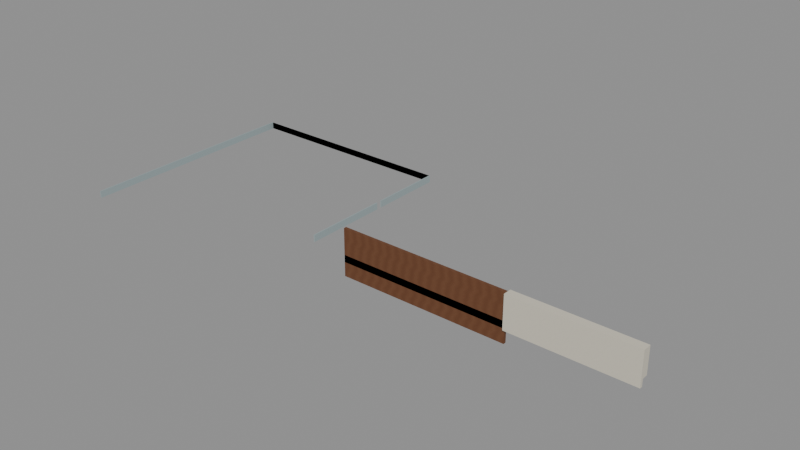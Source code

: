 # Source: D04StarboardAftCommonsEnclosure_r001.blend  (saved by Blender 4.3.34; exported with 4.5.12 LTS)
import bpy
from mathutils import Matrix  # noqa: F401  (used for matrix-valued properties, if any)

bpy.ops.wm.read_factory_settings(use_empty=True)
scene = bpy.context.scene
scene.name = 'Scene'

# ---- images (referenced by path relative to the original .blend; pixels are not part of the script)
import os
ASSET_DIR = os.environ.get("B2B_ASSET_DIR", "")  # directory of the original .blend (textures are referenced by path, not embedded)
HERE = os.path.dirname(os.path.abspath(__file__))  # packed textures are extracted next to this script under _unpacked/

def load_image(name, relpath, width, height, colorspace="sRGB"):
    """Load a texture the original file referenced (path relative to the .blend, or extracted next to this script)."""
    p = next((c for c in (os.path.join(HERE, relpath), os.path.join(ASSET_DIR, relpath)) if relpath and os.path.exists(c)), "")
    if p:
        img = bpy.data.images.load(p, check_existing=True)
        img.name = name
    else:  # same state as the original file: an image datablock whose file is absent (Cycles renders it pink)
        img = bpy.data.images.new(name, width, height)
        img.source = "FILE"
        img.filepath = "//" + (relpath or name)
    img.colorspace_settings.name = colorspace
    return img
img_ast_lib_011_warm_walnut_png = load_image('AST-LIB-011_warm_walnut.png', '_unpacked/AST-LIB-011_warm_walnut.6751f03b.png', 256, 256, 'sRGB')
img_ast_lib_011_ivory_enamel_png = load_image('AST-LIB-011_ivory_enamel.png', '_unpacked/AST-LIB-011_ivory_enamel.6871abcc.png', 256, 256, 'sRGB')

# ---- materials (node trees are filled in below, after node groups)
mat_d04homes_warm_walnut = bpy.data.materials.new('D04Homes_warm_walnut')
mat_d04homes_warm_walnut.diffuse_color = (0.25, 0.12, 0.065, 1.0)
mat_d04homes_ivory_enamel = bpy.data.materials.new('D04Homes_ivory_enamel')
mat_d04homes_ivory_enamel.diffuse_color = (0.78, 0.73, 0.63, 1.0)
mat_d04homes_staff_panel = bpy.data.materials.new('D04Homes_staff_panel')
mat_d04homes_staff_panel.diffuse_color = (0.32, 0.39, 0.4, 1.0)

# ---- material node trees
mat_d04homes_warm_walnut.use_nodes = True; mat_d04homes_warm_walnut.node_tree.nodes.clear()
_N = mat_d04homes_warm_walnut.node_tree.nodes; _L = mat_d04homes_warm_walnut.node_tree.links
n0 = _N.new('ShaderNodeBsdfPrincipled'); n0.name = 'Principled BSDF'; n0.location = (10, 300)
n0.inputs[2].default_value = 0.7
n1 = _N.new('ShaderNodeOutputMaterial'); n1.name = 'Material Output'; n1.location = (300, 300)
n2 = _N.new('ShaderNodeTexImage'); n2.name = 'Image Texture'; n2.location = (0, 0)
n2.image = img_ast_lib_011_warm_walnut_png
n2.interpolation = 'Closest'
_L.new(n0.outputs[0], n1.inputs[0])
_L.new(n2.outputs[0], n0.inputs[0])
n1.is_active_output = True
mat_d04homes_ivory_enamel.use_nodes = True; mat_d04homes_ivory_enamel.node_tree.nodes.clear()
_N = mat_d04homes_ivory_enamel.node_tree.nodes; _L = mat_d04homes_ivory_enamel.node_tree.links
n0 = _N.new('ShaderNodeBsdfPrincipled'); n0.name = 'Principled BSDF'; n0.location = (10, 300)
n0.inputs[2].default_value = 0.7
n1 = _N.new('ShaderNodeOutputMaterial'); n1.name = 'Material Output'; n1.location = (300, 300)
n2 = _N.new('ShaderNodeTexImage'); n2.name = 'Image Texture'; n2.location = (0, 0)
n2.image = img_ast_lib_011_ivory_enamel_png
n2.interpolation = 'Closest'
_L.new(n0.outputs[0], n1.inputs[0])
_L.new(n2.outputs[0], n0.inputs[0])
n1.is_active_output = True
mat_d04homes_staff_panel.use_nodes = True; mat_d04homes_staff_panel.node_tree.nodes.clear()
_N = mat_d04homes_staff_panel.node_tree.nodes; _L = mat_d04homes_staff_panel.node_tree.links
n0 = _N.new('ShaderNodeBsdfPrincipled'); n0.name = 'Principled BSDF'; n0.location = (10, 300)
n0.inputs[0].default_value = (0.32, 0.39, 0.4, 1.0)
n0.inputs[2].default_value = 0.7
n1 = _N.new('ShaderNodeOutputMaterial'); n1.name = 'Material Output'; n1.location = (300, 300)
_L.new(n0.outputs[0], n1.inputs[0])
n1.is_active_output = True

# ---- meshes
me_sae_fitted_0_0 = bpy.data.meshes.new('SAE_Fitted_0_0')
me_sae_fitted_0_0.from_pydata([(73.2, -363.0, 18.8), (73.2, -363.1, 18.8), (79.2, -363.1, 18.8), (73.2, -363.0, 19.3), (73.2, -363.1, 19.3), (79.2, -363.1, 19.3)], [], [(2, 1, 0), (3, 4, 5), (0, 1, 4, 3), (1, 2, 5, 4), (2, 0, 3, 5)])
_uv = me_sae_fitted_0_0.uv_layers.new(name='SourceScaleWorldProjection')
_uv.uv.foreach_set('vector', [79.2, -363.1, 73.2, -363.1, 73.2, -363.0, 73.2, -363.0, 73.2, -363.1, 79.2, -363.1, -363.0, 18.8, -363.1, 18.8, -363.1, 19.3, -363.0, 19.3, 73.2, 18.8, 79.2, 18.8, 79.2, 19.3, 73.2, 19.3, 79.2, 18.8, 73.2, 18.8, 73.2, 19.3, 79.2, 19.3])
me_sae_fitted_0_0.materials.append(mat_d04homes_warm_walnut)
me_sae_fitted_0_0.update()
me_sae_fitted_0_1 = bpy.data.meshes.new('SAE_Fitted_0_1')
me_sae_fitted_0_1.from_pydata([(79.2, -363.1, 18.8), (79.2, -363.0, 18.8), (73.2, -363.0, 18.8), (79.2, -363.1, 19.3), (79.2, -363.0, 19.3), (73.2, -363.0, 19.3)], [], [(2, 1, 0), (3, 4, 5), (0, 1, 4, 3), (1, 2, 5, 4), (2, 0, 3, 5)])
_uv = me_sae_fitted_0_1.uv_layers.new(name='SourceScaleWorldProjection')
_uv.uv.foreach_set('vector', [73.2, -363.0, 79.2, -363.0, 79.2, -363.1, 79.2, -363.1, 79.2, -363.0, 73.2, -363.0, -363.1, 18.8, -363.0, 18.8, -363.0, 19.3, -363.1, 19.3, 79.2, 18.8, 73.2, 18.8, 73.2, 19.3, 79.2, 19.3, 73.2, 18.8, 79.2, 18.8, 79.2, 19.3, 73.2, 19.3])
me_sae_fitted_0_1.materials.append(mat_d04homes_warm_walnut)
me_sae_fitted_0_1.update()
me_sae_fitted_0_2 = bpy.data.meshes.new('SAE_Fitted_0_2')
me_sae_fitted_0_2.from_pydata([(76.8, -363.1, 19.3), (79.2, -363.1, 19.3), (79.2, -363.1, 19.3), (76.8, -363.1, 19.55), (79.2, -363.1, 19.55), (79.2, -363.1, 19.55)], [], [(2, 1, 0), (3, 4, 5), (0, 1, 4, 3), (1, 2, 5, 4), (2, 0, 3, 5)])
_uv = me_sae_fitted_0_2.uv_layers.new(name='SourceScaleWorldProjection')
_uv.uv.foreach_set('vector', [79.2, -363.1, 79.2, -363.1, 76.8, -363.1, 76.8, -363.1, 79.2, -363.1, 79.2, -363.1, 76.8, 19.3, 79.2, 19.3, 79.2, 19.55, 76.8, 19.55, -363.1, 19.3, -363.1, 19.3, -363.1, 19.55, -363.1, 19.55, 79.2, 19.3, 76.8, 19.3, 76.8, 19.55, 79.2, 19.55])
me_sae_fitted_0_2.materials.append(mat_d04homes_warm_walnut)
me_sae_fitted_0_2.update()
me_sae_fitted_0_3 = bpy.data.meshes.new('SAE_Fitted_0_3')
me_sae_fitted_0_3.from_pydata([(76.8, -363.1, 19.3), (76.8, -363.0, 19.3), (73.2, -363.0, 19.3), (76.8, -363.1, 19.55), (76.8, -363.0, 19.55), (73.2, -363.0, 19.55)], [], [(2, 1, 0), (3, 4, 5), (0, 1, 4, 3), (1, 2, 5, 4), (2, 0, 3, 5)])
_uv = me_sae_fitted_0_3.uv_layers.new(name='SourceScaleWorldProjection')
_uv.uv.foreach_set('vector', [73.2, -363.0, 76.8, -363.0, 76.8, -363.1, 76.8, -363.1, 76.8, -363.0, 73.2, -363.0, -363.1, 19.3, -363.0, 19.3, -363.0, 19.55, -363.1, 19.55, 76.8, 19.3, 73.2, 19.3, 73.2, 19.55, 76.8, 19.55, 73.2, 19.3, 76.8, 19.3, 76.8, 19.55, 73.2, 19.55])
me_sae_fitted_0_3.materials.append(mat_d04homes_warm_walnut)
me_sae_fitted_0_3.update()
me_sae_fitted_0_4 = bpy.data.meshes.new('SAE_Fitted_0_4')
me_sae_fitted_0_4.from_pydata([(79.2, -363.1, 19.3), (76.8, -363.1, 19.3), (73.2, -363.1, 19.3), (79.2, -363.1, 19.55), (76.8, -363.1, 19.55), (73.2, -363.1, 19.55)], [], [(2, 1, 0), (3, 4, 5), (0, 1, 4, 3), (1, 2, 5, 4), (2, 0, 3, 5)])
_uv = me_sae_fitted_0_4.uv_layers.new(name='SourceScaleWorldProjection')
_uv.uv.foreach_set('vector', [73.2, -363.1, 76.8, -363.1, 79.2, -363.1, 79.2, -363.1, 76.8, -363.1, 73.2, -363.1, 79.2, 19.3, 76.8, 19.3, 76.8, 19.55, 79.2, 19.55, 76.8, 19.3, 73.2, 19.3, 73.2, 19.55, 76.8, 19.55, 73.2, 19.3, 79.2, 19.3, 79.2, 19.55, 73.2, 19.55])
me_sae_fitted_0_4.materials.append(mat_d04homes_warm_walnut)
me_sae_fitted_0_4.update()
me_sae_fitted_0_5 = bpy.data.meshes.new('SAE_Fitted_0_5')
me_sae_fitted_0_5.from_pydata([(76.8, -363.1, 19.3), (73.2, -363.0, 19.3), (73.2, -363.1, 19.3), (76.8, -363.1, 19.55), (73.2, -363.0, 19.55), (73.2, -363.1, 19.55)], [], [(2, 1, 0), (3, 4, 5), (0, 1, 4, 3), (1, 2, 5, 4), (2, 0, 3, 5)])
_uv = me_sae_fitted_0_5.uv_layers.new(name='SourceScaleWorldProjection')
_uv.uv.foreach_set('vector', [73.2, -363.1, 73.2, -363.0, 76.8, -363.1, 76.8, -363.1, 73.2, -363.0, 73.2, -363.1, 76.8, 19.3, 73.2, 19.3, 73.2, 19.55, 76.8, 19.55, -363.0, 19.3, -363.1, 19.3, -363.1, 19.55, -363.0, 19.55, 73.2, 19.3, 76.8, 19.3, 76.8, 19.55, 73.2, 19.55])
me_sae_fitted_0_5.materials.append(mat_d04homes_warm_walnut)
me_sae_fitted_0_5.update()
me_sae_fitted_0_6 = bpy.data.meshes.new('SAE_Fitted_0_6')
me_sae_fitted_0_6.from_pydata([(73.2, -363.0, 19.55), (73.2, -363.1, 19.55), (79.2, -363.1, 19.55), (73.2, -363.0, 20.48), (73.2, -363.1, 20.48), (79.2, -363.1, 20.48)], [], [(2, 1, 0), (3, 4, 5), (0, 1, 4, 3), (1, 2, 5, 4), (2, 0, 3, 5)])
_uv = me_sae_fitted_0_6.uv_layers.new(name='SourceScaleWorldProjection')
_uv.uv.foreach_set('vector', [79.2, -363.1, 73.2, -363.1, 73.2, -363.0, 73.2, -363.0, 73.2, -363.1, 79.2, -363.1, -363.0, 19.55, -363.1, 19.55, -363.1, 20.48, -363.0, 20.48, 73.2, 19.55, 79.2, 19.55, 79.2, 20.48, 73.2, 20.48, 79.2, 19.55, 73.2, 19.55, 73.2, 20.48, 79.2, 20.48])
me_sae_fitted_0_6.materials.append(mat_d04homes_warm_walnut)
me_sae_fitted_0_6.update()
me_sae_fitted_0_7 = bpy.data.meshes.new('SAE_Fitted_0_7')
me_sae_fitted_0_7.from_pydata([(79.2, -363.1, 19.55), (79.2, -363.0, 19.55), (73.2, -363.0, 19.55), (79.2, -363.1, 20.48), (79.2, -363.0, 20.48), (73.2, -363.0, 20.48)], [], [(2, 1, 0), (3, 4, 5), (0, 1, 4, 3), (1, 2, 5, 4), (2, 0, 3, 5)])
_uv = me_sae_fitted_0_7.uv_layers.new(name='SourceScaleWorldProjection')
_uv.uv.foreach_set('vector', [73.2, -363.0, 79.2, -363.0, 79.2, -363.1, 79.2, -363.1, 79.2, -363.0, 73.2, -363.0, -363.1, 19.55, -363.0, 19.55, -363.0, 20.48, -363.1, 20.48, 79.2, 19.55, 73.2, 19.55, 73.2, 20.48, 79.2, 20.48, 73.2, 19.55, 79.2, 19.55, 79.2, 20.48, 73.2, 20.48])
me_sae_fitted_0_7.materials.append(mat_d04homes_warm_walnut)
me_sae_fitted_0_7.update()
me_sae_fitted_1_0 = bpy.data.meshes.new('SAE_Fitted_1_0')
me_sae_fitted_1_0.from_pydata([(79.2, -363.2, 19.3), (83.5, -363.2, 19.3), (83.5, -363.1, 19.3), (79.2, -363.2, 19.55), (83.5, -363.2, 19.55), (83.5, -363.1, 19.55)], [], [(2, 1, 0), (3, 4, 5), (0, 1, 4, 3), (1, 2, 5, 4), (2, 0, 3, 5)])
_uv = me_sae_fitted_1_0.uv_layers.new(name='SourceScaleWorldProjection')
_uv.uv.foreach_set('vector', [83.5, -363.1, 83.5, -363.2, 79.2, -363.2, 79.2, -363.2, 83.5, -363.2, 83.5, -363.1, 79.2, 19.3, 83.5, 19.3, 83.5, 19.55, 79.2, 19.55, -363.2, 19.3, -363.1, 19.3, -363.1, 19.55, -363.2, 19.55, 83.5, 19.3, 79.2, 19.3, 79.2, 19.55, 83.5, 19.55])
me_sae_fitted_1_0.materials.append(mat_d04homes_ivory_enamel)
me_sae_fitted_1_0.update()
me_sae_fitted_1_1 = bpy.data.meshes.new('SAE_Fitted_1_1')
me_sae_fitted_1_1.from_pydata([(83.5, -363.1, 19.3), (79.2, -363.1, 19.3), (79.2, -363.2, 19.3), (83.5, -363.1, 19.55), (79.2, -363.1, 19.55), (79.2, -363.2, 19.55)], [], [(2, 1, 0), (3, 4, 5), (0, 1, 4, 3), (1, 2, 5, 4), (2, 0, 3, 5)])
_uv = me_sae_fitted_1_1.uv_layers.new(name='SourceScaleWorldProjection')
_uv.uv.foreach_set('vector', [79.2, -363.2, 79.2, -363.1, 83.5, -363.1, 83.5, -363.1, 79.2, -363.1, 79.2, -363.2, 83.5, 19.3, 79.2, 19.3, 79.2, 19.55, 83.5, 19.55, -363.1, 19.3, -363.2, 19.3, -363.2, 19.55, -363.1, 19.55, 79.2, 19.3, 83.5, 19.3, 83.5, 19.55, 79.2, 19.55])
me_sae_fitted_1_1.materials.append(mat_d04homes_ivory_enamel)
me_sae_fitted_1_1.update()
me_sae_fitted_1_2 = bpy.data.meshes.new('SAE_Fitted_1_2')
me_sae_fitted_1_2.from_pydata([(79.2, -362.9, 19.55), (79.2, -363.2, 19.55), (83.5, -363.2, 19.55), (79.2, -362.9, 20.48), (79.2, -363.2, 20.48), (83.5, -363.2, 20.48)], [], [(2, 1, 0), (3, 4, 5), (0, 1, 4, 3), (1, 2, 5, 4), (2, 0, 3, 5)])
_uv = me_sae_fitted_1_2.uv_layers.new(name='SourceScaleWorldProjection')
_uv.uv.foreach_set('vector', [83.5, -363.2, 79.2, -363.2, 79.2, -362.9, 79.2, -362.9, 79.2, -363.2, 83.5, -363.2, -362.9, 19.55, -363.2, 19.55, -363.2, 20.48, -362.9, 20.48, 79.2, 19.55, 83.5, 19.55, 83.5, 20.48, 79.2, 20.48, 83.5, 19.55, 79.2, 19.55, 79.2, 20.48, 83.5, 20.48])
me_sae_fitted_1_2.materials.append(mat_d04homes_ivory_enamel)
me_sae_fitted_1_2.update()
me_sae_fitted_1_3 = bpy.data.meshes.new('SAE_Fitted_1_3')
me_sae_fitted_1_3.from_pydata([(83.5, -363.2, 19.55), (83.5, -362.9, 19.55), (79.2, -362.9, 19.55), (83.5, -363.2, 20.48), (83.5, -362.9, 20.48), (79.2, -362.9, 20.48)], [], [(2, 1, 0), (3, 4, 5), (0, 1, 4, 3), (1, 2, 5, 4), (2, 0, 3, 5)])
_uv = me_sae_fitted_1_3.uv_layers.new(name='SourceScaleWorldProjection')
_uv.uv.foreach_set('vector', [79.2, -362.9, 83.5, -362.9, 83.5, -363.2, 83.5, -363.2, 83.5, -362.9, 79.2, -362.9, -363.2, 19.55, -362.9, 19.55, -362.9, 20.48, -363.2, 20.48, 83.5, 19.55, 79.2, 19.55, 79.2, 20.48, 83.5, 20.48, 79.2, 19.55, 83.5, 19.55, 83.5, 20.48, 79.2, 20.48])
me_sae_fitted_1_3.materials.append(mat_d04homes_ivory_enamel)
me_sae_fitted_1_3.update()
me_sae_fitted_2_0 = bpy.data.meshes.new('SAE_Fitted_2_0')
me_sae_fitted_2_0.from_pydata([(63.16, -356.4, 19.05), (63.16, -364.8, 19.05), (63.2, -364.8, 19.05), (63.16, -356.4, 19.3), (63.16, -364.8, 19.3), (63.2, -364.8, 19.3)], [], [(2, 1, 0), (3, 4, 5), (0, 1, 4, 3), (1, 2, 5, 4), (2, 0, 3, 5)])
_uv = me_sae_fitted_2_0.uv_layers.new(name='SourceScaleWorldProjection')
_uv.uv.foreach_set('vector', [63.2, -364.8, 63.16, -364.8, 63.16, -356.4, 63.16, -356.4, 63.16, -364.8, 63.2, -364.8, -356.4, 19.05, -364.8, 19.05, -364.8, 19.3, -356.4, 19.3, 63.16, 19.05, 63.2, 19.05, 63.2, 19.3, 63.16, 19.3, -364.8, 19.05, -356.4, 19.05, -356.4, 19.3, -364.8, 19.3])
me_sae_fitted_2_0.materials.append(mat_d04homes_staff_panel)
me_sae_fitted_2_0.update()
me_sae_fitted_2_1 = bpy.data.meshes.new('SAE_Fitted_2_1')
me_sae_fitted_2_1.from_pydata([(63.2, -364.8, 19.05), (63.2, -356.4, 19.05), (63.16, -356.4, 19.05), (63.2, -364.8, 19.3), (63.2, -356.4, 19.3), (63.16, -356.4, 19.3)], [], [(2, 1, 0), (3, 4, 5), (0, 1, 4, 3), (1, 2, 5, 4), (2, 0, 3, 5)])
_uv = me_sae_fitted_2_1.uv_layers.new(name='SourceScaleWorldProjection')
_uv.uv.foreach_set('vector', [63.16, -356.4, 63.2, -356.4, 63.2, -364.8, 63.2, -364.8, 63.2, -356.4, 63.16, -356.4, -364.8, 19.05, -356.4, 19.05, -356.4, 19.3, -364.8, 19.3, 63.2, 19.05, 63.16, 19.05, 63.16, 19.3, 63.2, 19.3, -356.4, 19.05, -364.8, 19.05, -364.8, 19.3, -356.4, 19.3])
me_sae_fitted_2_1.materials.append(mat_d04homes_staff_panel)
me_sae_fitted_2_1.update()
me_sae_fitted_3_0 = bpy.data.meshes.new('SAE_Fitted_3_0')
me_sae_fitted_3_0.from_pydata([(63.16, -356.4, 19.05), (63.16, -356.4, 19.05), (71.24, -356.4, 19.05), (63.16, -356.4, 19.3), (63.16, -356.4, 19.3), (71.24, -356.4, 19.3)], [], [(2, 1, 0), (3, 4, 5), (0, 1, 4, 3), (1, 2, 5, 4), (2, 0, 3, 5)])
_uv = me_sae_fitted_3_0.uv_layers.new(name='SourceScaleWorldProjection')
_uv.uv.foreach_set('vector', [71.24, -356.4, 63.16, -356.4, 63.16, -356.4, 63.16, -356.4, 63.16, -356.4, 71.24, -356.4, -356.4, 19.05, -356.4, 19.05, -356.4, 19.3, -356.4, 19.3, 63.16, 19.05, 71.24, 19.05, 71.24, 19.3, 63.16, 19.3, 71.24, 19.05, 63.16, 19.05, 63.16, 19.3, 71.24, 19.3])
me_sae_fitted_3_0.materials.append(mat_d04homes_staff_panel)
me_sae_fitted_3_0.update()
me_sae_fitted_3_1 = bpy.data.meshes.new('SAE_Fitted_3_1')
me_sae_fitted_3_1.from_pydata([(71.24, -356.4, 19.05), (71.24, -356.4, 19.05), (63.16, -356.4, 19.05), (71.24, -356.4, 19.3), (71.24, -356.4, 19.3), (63.16, -356.4, 19.3)], [], [(2, 1, 0), (3, 4, 5), (0, 1, 4, 3), (1, 2, 5, 4), (2, 0, 3, 5)])
_uv = me_sae_fitted_3_1.uv_layers.new(name='SourceScaleWorldProjection')
_uv.uv.foreach_set('vector', [63.16, -356.4, 71.24, -356.4, 71.24, -356.4, 71.24, -356.4, 71.24, -356.4, 63.16, -356.4, -356.4, 19.05, -356.4, 19.05, -356.4, 19.3, -356.4, 19.3, 71.24, 19.05, 63.16, 19.05, 63.16, 19.3, 71.24, 19.3, 63.16, 19.05, 71.24, 19.05, 71.24, 19.3, 63.16, 19.3])
me_sae_fitted_3_1.materials.append(mat_d04homes_staff_panel)
me_sae_fitted_3_1.update()
me_sae_fitted_4_0 = bpy.data.meshes.new('SAE_Fitted_4_0')
me_sae_fitted_4_0.from_pydata([(71.24, -359.1, 19.05), (71.2, -356.4, 19.05), (71.2, -359.1, 19.05), (71.24, -359.1, 19.3), (71.2, -356.4, 19.3), (71.2, -359.1, 19.3)], [], [(2, 1, 0), (3, 4, 5), (0, 1, 4, 3), (1, 2, 5, 4), (2, 0, 3, 5)])
_uv = me_sae_fitted_4_0.uv_layers.new(name='SourceScaleWorldProjection')
_uv.uv.foreach_set('vector', [71.2, -359.1, 71.2, -356.4, 71.24, -359.1, 71.24, -359.1, 71.2, -356.4, 71.2, -359.1, -359.1, 19.05, -356.4, 19.05, -356.4, 19.3, -359.1, 19.3, -356.4, 19.05, -359.1, 19.05, -359.1, 19.3, -356.4, 19.3, 71.2, 19.05, 71.24, 19.05, 71.24, 19.3, 71.2, 19.3])
me_sae_fitted_4_0.materials.append(mat_d04homes_staff_panel)
me_sae_fitted_4_0.update()
me_sae_fitted_4_1 = bpy.data.meshes.new('SAE_Fitted_4_1')
me_sae_fitted_4_1.from_pydata([(71.2, -356.4, 19.05), (71.24, -359.1, 19.05), (71.24, -356.4, 19.05), (71.2, -356.4, 19.3), (71.24, -359.1, 19.3), (71.24, -356.4, 19.3)], [], [(2, 1, 0), (3, 4, 5), (0, 1, 4, 3), (1, 2, 5, 4), (2, 0, 3, 5)])
_uv = me_sae_fitted_4_1.uv_layers.new(name='SourceScaleWorldProjection')
_uv.uv.foreach_set('vector', [71.24, -356.4, 71.24, -359.1, 71.2, -356.4, 71.2, -356.4, 71.24, -359.1, 71.24, -356.4, -356.4, 19.05, -359.1, 19.05, -359.1, 19.3, -356.4, 19.3, -359.1, 19.05, -356.4, 19.05, -356.4, 19.3, -359.1, 19.3, 71.24, 19.05, 71.2, 19.05, 71.2, 19.3, 71.24, 19.3])
me_sae_fitted_4_1.materials.append(mat_d04homes_staff_panel)
me_sae_fitted_4_1.update()
me_sae_fitted_4_2 = bpy.data.meshes.new('SAE_Fitted_4_2')
me_sae_fitted_4_2.from_pydata([(71.2, -359.3, 19.05), (71.24, -362.4, 19.05), (71.24, -359.3, 19.05), (71.2, -359.3, 19.3), (71.24, -362.4, 19.3), (71.24, -359.3, 19.3)], [], [(2, 1, 0), (3, 4, 5), (0, 1, 4, 3), (1, 2, 5, 4), (2, 0, 3, 5)])
_uv = me_sae_fitted_4_2.uv_layers.new(name='SourceScaleWorldProjection')
_uv.uv.foreach_set('vector', [71.24, -359.3, 71.24, -362.4, 71.2, -359.3, 71.2, -359.3, 71.24, -362.4, 71.24, -359.3, -359.3, 19.05, -362.4, 19.05, -362.4, 19.3, -359.3, 19.3, -362.4, 19.05, -359.3, 19.05, -359.3, 19.3, -362.4, 19.3, 71.24, 19.05, 71.2, 19.05, 71.2, 19.3, 71.24, 19.3])
me_sae_fitted_4_2.materials.append(mat_d04homes_staff_panel)
me_sae_fitted_4_2.update()
me_sae_fitted_4_3 = bpy.data.meshes.new('SAE_Fitted_4_3')
me_sae_fitted_4_3.from_pydata([(71.24, -362.4, 19.05), (71.2, -359.3, 19.05), (71.2, -362.4, 19.05), (71.24, -362.4, 19.3), (71.2, -359.3, 19.3), (71.2, -362.4, 19.3)], [], [(2, 1, 0), (3, 4, 5), (0, 1, 4, 3), (1, 2, 5, 4), (2, 0, 3, 5)])
_uv = me_sae_fitted_4_3.uv_layers.new(name='SourceScaleWorldProjection')
_uv.uv.foreach_set('vector', [71.2, -362.4, 71.2, -359.3, 71.24, -362.4, 71.24, -362.4, 71.2, -359.3, 71.2, -362.4, -362.4, 19.05, -359.3, 19.05, -359.3, 19.3, -362.4, 19.3, -359.3, 19.05, -362.4, 19.05, -362.4, 19.3, -359.3, 19.3, 71.2, 19.05, 71.24, 19.05, 71.24, 19.3, 71.2, 19.3])
me_sae_fitted_4_3.materials.append(mat_d04homes_staff_panel)
me_sae_fitted_4_3.update()

# ---- objects
ob_sae_fitted_0_0 = bpy.data.objects.new('SAE_Fitted_0_0', me_sae_fitted_0_0)
ob_sae_fitted_0_1 = bpy.data.objects.new('SAE_Fitted_0_1', me_sae_fitted_0_1)
ob_sae_fitted_0_2 = bpy.data.objects.new('SAE_Fitted_0_2', me_sae_fitted_0_2)
ob_sae_fitted_0_3 = bpy.data.objects.new('SAE_Fitted_0_3', me_sae_fitted_0_3)
ob_sae_fitted_0_4 = bpy.data.objects.new('SAE_Fitted_0_4', me_sae_fitted_0_4)
ob_sae_fitted_0_5 = bpy.data.objects.new('SAE_Fitted_0_5', me_sae_fitted_0_5)
ob_sae_fitted_0_6 = bpy.data.objects.new('SAE_Fitted_0_6', me_sae_fitted_0_6)
ob_sae_fitted_0_7 = bpy.data.objects.new('SAE_Fitted_0_7', me_sae_fitted_0_7)
ob_sae_fitted_1_0 = bpy.data.objects.new('SAE_Fitted_1_0', me_sae_fitted_1_0)
ob_sae_fitted_1_1 = bpy.data.objects.new('SAE_Fitted_1_1', me_sae_fitted_1_1)
ob_sae_fitted_1_2 = bpy.data.objects.new('SAE_Fitted_1_2', me_sae_fitted_1_2)
ob_sae_fitted_1_3 = bpy.data.objects.new('SAE_Fitted_1_3', me_sae_fitted_1_3)
ob_sae_fitted_2_0 = bpy.data.objects.new('SAE_Fitted_2_0', me_sae_fitted_2_0)
ob_sae_fitted_2_1 = bpy.data.objects.new('SAE_Fitted_2_1', me_sae_fitted_2_1)
ob_sae_fitted_3_0 = bpy.data.objects.new('SAE_Fitted_3_0', me_sae_fitted_3_0)
ob_sae_fitted_3_1 = bpy.data.objects.new('SAE_Fitted_3_1', me_sae_fitted_3_1)
ob_sae_fitted_4_0 = bpy.data.objects.new('SAE_Fitted_4_0', me_sae_fitted_4_0)
ob_sae_fitted_4_1 = bpy.data.objects.new('SAE_Fitted_4_1', me_sae_fitted_4_1)
ob_sae_fitted_4_2 = bpy.data.objects.new('SAE_Fitted_4_2', me_sae_fitted_4_2)
ob_sae_fitted_4_3 = bpy.data.objects.new('SAE_Fitted_4_3', me_sae_fitted_4_3)

# ---- transforms, parenting, visibility, modifiers, constraints
ob_sae_fitted_0_0.location = (0.0, 0.0, 0.0)
ob_sae_fitted_0_1.location = (0.0, 0.0, 0.0)
ob_sae_fitted_0_2.location = (0.0, 0.0, 0.0)
ob_sae_fitted_0_3.location = (0.0, 0.0, 0.0)
ob_sae_fitted_0_4.location = (0.0, 0.0, 0.0)
ob_sae_fitted_0_5.location = (0.0, 0.0, 0.0)
ob_sae_fitted_0_6.location = (0.0, 0.0, 0.0)
ob_sae_fitted_0_7.location = (0.0, 0.0, 0.0)
ob_sae_fitted_1_0.location = (0.0, 0.0, 0.0)
ob_sae_fitted_1_1.location = (0.0, 0.0, 0.0)
ob_sae_fitted_1_2.location = (0.0, 0.0, 0.0)
ob_sae_fitted_1_3.location = (0.0, 0.0, 0.0)
ob_sae_fitted_2_0.location = (0.0, 0.0, 0.0)
ob_sae_fitted_2_1.location = (0.0, 0.0, 0.0)
ob_sae_fitted_3_0.location = (0.0, 0.0, 0.0)
ob_sae_fitted_3_1.location = (0.0, 0.0, 0.0)
ob_sae_fitted_4_0.location = (0.0, 0.0, 0.0)
ob_sae_fitted_4_1.location = (0.0, 0.0, 0.0)
ob_sae_fitted_4_2.location = (0.0, 0.0, 0.0)
ob_sae_fitted_4_3.location = (0.0, 0.0, 0.0)

# ---- collection membership
scene.collection.objects.link(ob_sae_fitted_0_0)
scene.collection.objects.link(ob_sae_fitted_0_1)
scene.collection.objects.link(ob_sae_fitted_0_2)
scene.collection.objects.link(ob_sae_fitted_0_3)
scene.collection.objects.link(ob_sae_fitted_0_4)
scene.collection.objects.link(ob_sae_fitted_0_5)
scene.collection.objects.link(ob_sae_fitted_0_6)
scene.collection.objects.link(ob_sae_fitted_0_7)
scene.collection.objects.link(ob_sae_fitted_1_0)
scene.collection.objects.link(ob_sae_fitted_1_1)
scene.collection.objects.link(ob_sae_fitted_1_2)
scene.collection.objects.link(ob_sae_fitted_1_3)
scene.collection.objects.link(ob_sae_fitted_2_0)
scene.collection.objects.link(ob_sae_fitted_2_1)
scene.collection.objects.link(ob_sae_fitted_3_0)
scene.collection.objects.link(ob_sae_fitted_3_1)
scene.collection.objects.link(ob_sae_fitted_4_0)
scene.collection.objects.link(ob_sae_fitted_4_1)
scene.collection.objects.link(ob_sae_fitted_4_2)
scene.collection.objects.link(ob_sae_fitted_4_3)

# ---- scene / render settings (as saved in the file)
scene.frame_start = 1; scene.frame_end = 250; scene.frame_set(1)
scene.render.engine = 'BLENDER_EEVEE_NEXT'
bpy.context.view_layer.update()

# ---- added for rendering (the .blend has no active camera and no usable light): camera, sun + grey world if the file has none
cam_auto = bpy.data.cameras.new('AutoCamera')
cam_auto.lens = 50.0
cam_auto.sensor_width = 36.0
cam_auto.clip_end = 1000.0
ob_auto_camera = bpy.data.objects.new('AutoCamera', cam_auto)
scene.collection.objects.link(ob_auto_camera)
ob_auto_camera.location = (93.757, -385.102, 35.9816)
ob_auto_camera.rotation_euler = (1.09748, -7.21219e-08, 0.694738)
scene.camera = ob_auto_camera
light_auto_sun = bpy.data.lights.new('AutoSun', 'SUN')
light_auto_sun.energy = 3.0
light_auto_sun.angle = 0.0523599
ob_auto_sun = bpy.data.objects.new('AutoSun', light_auto_sun)
scene.collection.objects.link(ob_auto_sun)
ob_auto_sun.rotation_euler = (0.872665, 0.174533, 0.523599)
if scene.world is None:
    world_auto = bpy.data.worlds.new('AutoWorld')
    world_auto.color = (0.3, 0.3, 0.3)
    scene.world = world_auto
bpy.context.view_layer.update()
